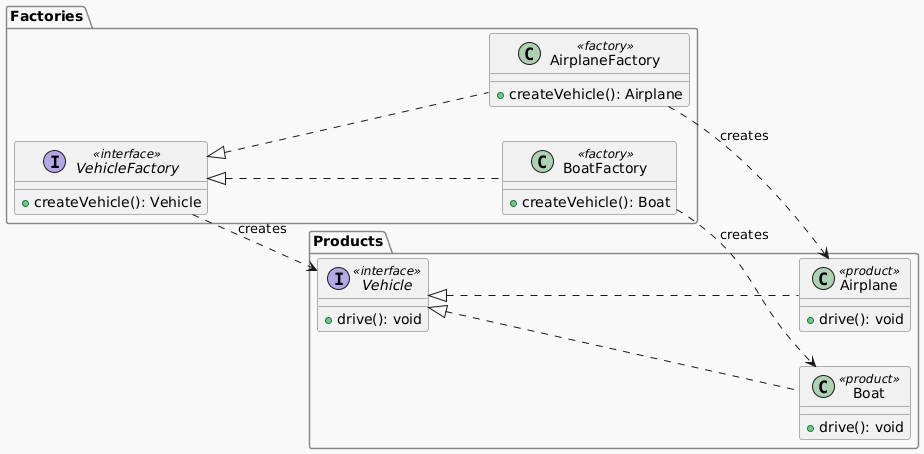

The diagram above was rendered by PlantUML. Its source (embedded in the PNG):
@startuml
left to right direction

' ===== Global styling =====
skinparam class {
    BorderColor #666666
    FontColor black
}

skinparam classHeaderBackgroundColor {
    Default #6BB273
}

skinparam packageBorderColor #888888
skinparam packageBackgroundColor #F9F9F9

skinparam interface {
    BackgroundColor #F2F2F2
    BorderColor #555555
    FontColor black
}

' ===== Packages =====
package "Factories" {

    interface VehicleFactory <<interface>> {
        + createVehicle(): Vehicle
    }

    class AirplaneFactory <<factory>> {
        + createVehicle(): Airplane
    }

    class BoatFactory <<factory>> {
        + createVehicle(): Boat
    }
}

package "Products" {

    interface Vehicle <<interface>> {
        + drive(): void
    }

    class Airplane <<product>> {
        + drive(): void
    }

    class Boat <<product>> {
        + drive(): void
    }
}

' ===== Implementation relationships =====
VehicleFactory <|.. AirplaneFactory
VehicleFactory <|.. BoatFactory

Vehicle <|.. Airplane
Vehicle <|.. Boat

' ===== Creation dependencies =====
VehicleFactory ..> Vehicle : creates
AirplaneFactory ..> Airplane : creates
BoatFactory ..> Boat : creates


@enduml